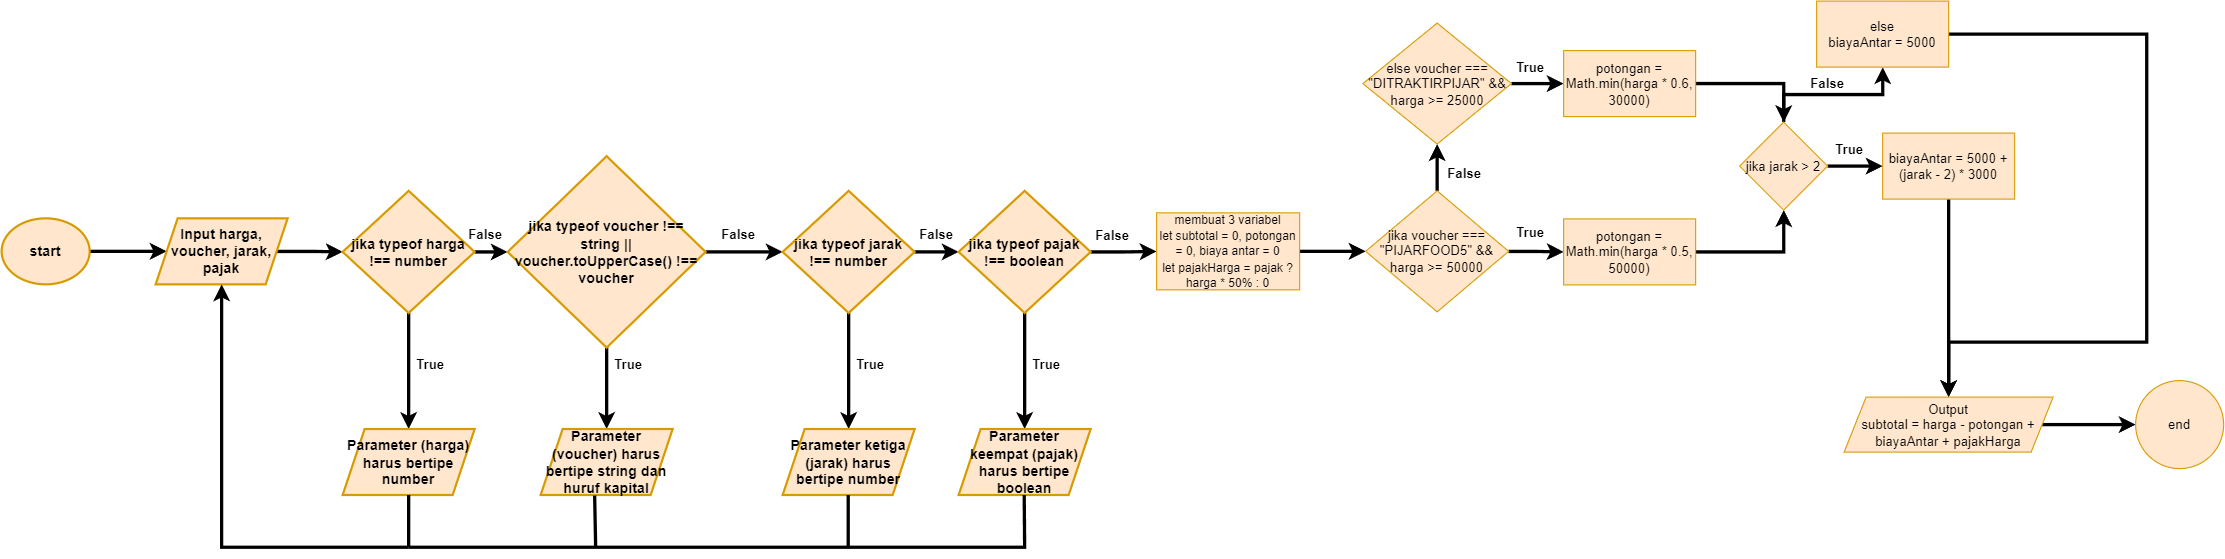

The diagram above was exported from draw.io. Its source (the exported page's mxGraphModel, read from the mxfile embedded in the PNG):
<mxGraphModel dx="1615" dy="792" grid="1" gridSize="10" guides="1" tooltips="1" connect="1" arrows="1" fold="1" page="1" pageScale="1" pageWidth="1000" pageHeight="562" math="0" shadow="0">
  <root>
    <mxCell id="WIyWlLk6GJQsqaUBKTNV-0" />
    <mxCell id="WIyWlLk6GJQsqaUBKTNV-1" parent="WIyWlLk6GJQsqaUBKTNV-0" />
    <mxCell id="KRTxZUxMW_7njvFQWpot-2" value="" style="edgeStyle=orthogonalEdgeStyle;rounded=0;orthogonalLoop=1;jettySize=auto;html=1;fontColor=default;fontSize=11;strokeWidth=3;strokeColor=#000000;" parent="WIyWlLk6GJQsqaUBKTNV-1" source="KRTxZUxMW_7njvFQWpot-0" target="KRTxZUxMW_7njvFQWpot-1" edge="1">
      <mxGeometry relative="1" as="geometry" />
    </mxCell>
    <mxCell id="KRTxZUxMW_7njvFQWpot-0" value="start" style="ellipse;whiteSpace=wrap;html=1;fillColor=#ffe6cc;strokeColor=#d79b00;strokeWidth=2;fontStyle=1;fontSize=13;" parent="WIyWlLk6GJQsqaUBKTNV-1" vertex="1">
      <mxGeometry x="20" y="251" width="80" height="60" as="geometry" />
    </mxCell>
    <mxCell id="KRTxZUxMW_7njvFQWpot-4" value="" style="edgeStyle=orthogonalEdgeStyle;rounded=0;orthogonalLoop=1;jettySize=auto;html=1;strokeWidth=3;strokeColor=#000000;" parent="WIyWlLk6GJQsqaUBKTNV-1" source="KRTxZUxMW_7njvFQWpot-1" target="KRTxZUxMW_7njvFQWpot-3" edge="1">
      <mxGeometry relative="1" as="geometry" />
    </mxCell>
    <mxCell id="KRTxZUxMW_7njvFQWpot-1" value="Input harga, voucher, jarak, pajak" style="shape=parallelogram;perimeter=parallelogramPerimeter;whiteSpace=wrap;html=1;fixedSize=1;fontSize=13;fillColor=#ffe6cc;strokeColor=#d79b00;strokeWidth=2;fontStyle=1;" parent="WIyWlLk6GJQsqaUBKTNV-1" vertex="1">
      <mxGeometry x="160" y="251" width="120" height="60" as="geometry" />
    </mxCell>
    <mxCell id="KRTxZUxMW_7njvFQWpot-8" value="" style="edgeStyle=orthogonalEdgeStyle;rounded=0;orthogonalLoop=1;jettySize=auto;html=1;strokeColor=#000000;strokeWidth=3;" parent="WIyWlLk6GJQsqaUBKTNV-1" source="KRTxZUxMW_7njvFQWpot-3" target="KRTxZUxMW_7njvFQWpot-5" edge="1">
      <mxGeometry relative="1" as="geometry" />
    </mxCell>
    <mxCell id="KRTxZUxMW_7njvFQWpot-22" value="" style="edgeStyle=orthogonalEdgeStyle;rounded=0;orthogonalLoop=1;jettySize=auto;html=1;strokeColor=#000000;strokeWidth=3;" parent="WIyWlLk6GJQsqaUBKTNV-1" source="KRTxZUxMW_7njvFQWpot-3" target="KRTxZUxMW_7njvFQWpot-21" edge="1">
      <mxGeometry relative="1" as="geometry" />
    </mxCell>
    <mxCell id="KRTxZUxMW_7njvFQWpot-3" value="jika typeof harga !== number" style="rhombus;whiteSpace=wrap;html=1;fontSize=13;fillColor=#ffe6cc;strokeColor=#d79b00;strokeWidth=2;fontStyle=1;" parent="WIyWlLk6GJQsqaUBKTNV-1" vertex="1">
      <mxGeometry x="330" y="226" width="120" height="111" as="geometry" />
    </mxCell>
    <mxCell id="KRTxZUxMW_7njvFQWpot-9" value="" style="edgeStyle=orthogonalEdgeStyle;rounded=0;orthogonalLoop=1;jettySize=auto;html=1;strokeColor=#000000;strokeWidth=3;" parent="WIyWlLk6GJQsqaUBKTNV-1" source="KRTxZUxMW_7njvFQWpot-5" target="KRTxZUxMW_7njvFQWpot-6" edge="1">
      <mxGeometry relative="1" as="geometry" />
    </mxCell>
    <mxCell id="KRTxZUxMW_7njvFQWpot-25" value="" style="edgeStyle=orthogonalEdgeStyle;rounded=0;orthogonalLoop=1;jettySize=auto;html=1;strokeColor=#000000;strokeWidth=3;" parent="WIyWlLk6GJQsqaUBKTNV-1" source="KRTxZUxMW_7njvFQWpot-5" target="KRTxZUxMW_7njvFQWpot-23" edge="1">
      <mxGeometry relative="1" as="geometry" />
    </mxCell>
    <mxCell id="KRTxZUxMW_7njvFQWpot-5" value="jika typeof voucher !== string || voucher.toUpperCase() !== voucher" style="rhombus;whiteSpace=wrap;html=1;fontSize=13;fillColor=#ffe6cc;strokeColor=#d79b00;strokeWidth=2;fontStyle=1;" parent="WIyWlLk6GJQsqaUBKTNV-1" vertex="1">
      <mxGeometry x="480" y="194.5" width="180" height="174" as="geometry" />
    </mxCell>
    <mxCell id="KRTxZUxMW_7njvFQWpot-10" value="" style="edgeStyle=orthogonalEdgeStyle;rounded=0;orthogonalLoop=1;jettySize=auto;html=1;strokeColor=#000000;strokeWidth=3;" parent="WIyWlLk6GJQsqaUBKTNV-1" source="KRTxZUxMW_7njvFQWpot-6" target="KRTxZUxMW_7njvFQWpot-7" edge="1">
      <mxGeometry relative="1" as="geometry" />
    </mxCell>
    <mxCell id="KRTxZUxMW_7njvFQWpot-29" value="" style="edgeStyle=orthogonalEdgeStyle;rounded=0;orthogonalLoop=1;jettySize=auto;html=1;strokeColor=#000000;strokeWidth=3;" parent="WIyWlLk6GJQsqaUBKTNV-1" source="KRTxZUxMW_7njvFQWpot-6" target="KRTxZUxMW_7njvFQWpot-28" edge="1">
      <mxGeometry relative="1" as="geometry" />
    </mxCell>
    <mxCell id="KRTxZUxMW_7njvFQWpot-6" value="jika typeof jarak !== number" style="rhombus;whiteSpace=wrap;html=1;fontSize=13;fillColor=#ffe6cc;strokeColor=#d79b00;strokeWidth=2;fontStyle=1;" parent="WIyWlLk6GJQsqaUBKTNV-1" vertex="1">
      <mxGeometry x="730" y="226" width="120" height="111" as="geometry" />
    </mxCell>
    <mxCell id="KRTxZUxMW_7njvFQWpot-32" value="" style="edgeStyle=orthogonalEdgeStyle;rounded=0;orthogonalLoop=1;jettySize=auto;html=1;strokeColor=#000000;strokeWidth=3;" parent="WIyWlLk6GJQsqaUBKTNV-1" source="KRTxZUxMW_7njvFQWpot-7" target="KRTxZUxMW_7njvFQWpot-31" edge="1">
      <mxGeometry relative="1" as="geometry" />
    </mxCell>
    <mxCell id="yGjK4I7xWaciO_NM302A-58" value="" style="edgeStyle=orthogonalEdgeStyle;rounded=0;orthogonalLoop=1;jettySize=auto;html=1;strokeColor=#000000;strokeWidth=3;" edge="1" parent="WIyWlLk6GJQsqaUBKTNV-1" source="KRTxZUxMW_7njvFQWpot-7" target="yGjK4I7xWaciO_NM302A-34">
      <mxGeometry relative="1" as="geometry" />
    </mxCell>
    <mxCell id="KRTxZUxMW_7njvFQWpot-7" value="jika typeof pajak !== boolean" style="rhombus;whiteSpace=wrap;html=1;fontSize=13;fillColor=#ffe6cc;strokeColor=#d79b00;strokeWidth=2;fontStyle=1;" parent="WIyWlLk6GJQsqaUBKTNV-1" vertex="1">
      <mxGeometry x="890" y="226" width="120" height="111" as="geometry" />
    </mxCell>
    <mxCell id="KRTxZUxMW_7njvFQWpot-21" value="Parameter (harga) harus bertipe number" style="shape=parallelogram;perimeter=parallelogramPerimeter;whiteSpace=wrap;html=1;fixedSize=1;fontSize=13;fillColor=#ffe6cc;strokeColor=#d79b00;strokeWidth=2;fontStyle=1;" parent="WIyWlLk6GJQsqaUBKTNV-1" vertex="1">
      <mxGeometry x="330" y="442.5" width="120" height="60" as="geometry" />
    </mxCell>
    <mxCell id="KRTxZUxMW_7njvFQWpot-23" value="Parameter (voucher) harus bertipe string dan huruf kapital" style="shape=parallelogram;perimeter=parallelogramPerimeter;whiteSpace=wrap;html=1;fixedSize=1;fontSize=13;fillColor=#ffe6cc;strokeColor=#d79b00;strokeWidth=2;fontStyle=1;" parent="WIyWlLk6GJQsqaUBKTNV-1" vertex="1">
      <mxGeometry x="510" y="442.5" width="120" height="60" as="geometry" />
    </mxCell>
    <mxCell id="KRTxZUxMW_7njvFQWpot-28" value="Parameter ketiga (jarak) harus bertipe number" style="shape=parallelogram;perimeter=parallelogramPerimeter;whiteSpace=wrap;html=1;fixedSize=1;fontSize=13;fillColor=#ffe6cc;strokeColor=#d79b00;strokeWidth=2;fontStyle=1;" parent="WIyWlLk6GJQsqaUBKTNV-1" vertex="1">
      <mxGeometry x="730" y="442.5" width="120" height="60" as="geometry" />
    </mxCell>
    <mxCell id="KRTxZUxMW_7njvFQWpot-31" value="Parameter keempat (pajak) harus bertipe boolean" style="shape=parallelogram;perimeter=parallelogramPerimeter;whiteSpace=wrap;html=1;fixedSize=1;fontSize=13;fillColor=#ffe6cc;strokeColor=#d79b00;strokeWidth=2;fontStyle=1;" parent="WIyWlLk6GJQsqaUBKTNV-1" vertex="1">
      <mxGeometry x="890" y="442.5" width="120" height="60" as="geometry" />
    </mxCell>
    <mxCell id="KRTxZUxMW_7njvFQWpot-35" value="" style="endArrow=none;html=1;rounded=0;entryX=0.5;entryY=1;entryDx=0;entryDy=0;strokeColor=#000000;strokeWidth=3;" parent="WIyWlLk6GJQsqaUBKTNV-1" target="KRTxZUxMW_7njvFQWpot-21" edge="1">
      <mxGeometry width="50" height="50" relative="1" as="geometry">
        <mxPoint x="390" y="550" as="sourcePoint" />
        <mxPoint x="430" y="502.5" as="targetPoint" />
      </mxGeometry>
    </mxCell>
    <mxCell id="KRTxZUxMW_7njvFQWpot-36" value="" style="endArrow=classic;html=1;rounded=0;strokeColor=#000000;strokeWidth=3;entryX=0.5;entryY=1;entryDx=0;entryDy=0;" parent="WIyWlLk6GJQsqaUBKTNV-1" edge="1" target="KRTxZUxMW_7njvFQWpot-1">
      <mxGeometry width="50" height="50" relative="1" as="geometry">
        <mxPoint x="390" y="550" as="sourcePoint" />
        <mxPoint x="1000" y="550" as="targetPoint" />
        <Array as="points">
          <mxPoint x="220" y="550" />
        </Array>
      </mxGeometry>
    </mxCell>
    <mxCell id="KRTxZUxMW_7njvFQWpot-39" value="" style="endArrow=none;html=1;rounded=0;strokeColor=#000000;strokeWidth=3;entryX=0.409;entryY=1.008;entryDx=0;entryDy=0;entryPerimeter=0;" parent="WIyWlLk6GJQsqaUBKTNV-1" target="KRTxZUxMW_7njvFQWpot-23" edge="1">
      <mxGeometry width="50" height="50" relative="1" as="geometry">
        <mxPoint x="560" y="549.5" as="sourcePoint" />
        <mxPoint x="560" y="510" as="targetPoint" />
      </mxGeometry>
    </mxCell>
    <mxCell id="KRTxZUxMW_7njvFQWpot-40" value="" style="endArrow=none;html=1;rounded=0;entryX=0.5;entryY=1;entryDx=0;entryDy=0;strokeColor=#000000;strokeWidth=3;" parent="WIyWlLk6GJQsqaUBKTNV-1" edge="1">
      <mxGeometry width="50" height="50" relative="1" as="geometry">
        <mxPoint x="789.6" y="549.5" as="sourcePoint" />
        <mxPoint x="789.6" y="502.5" as="targetPoint" />
      </mxGeometry>
    </mxCell>
    <mxCell id="KRTxZUxMW_7njvFQWpot-41" value="" style="endArrow=none;html=1;rounded=0;entryX=0.5;entryY=1;entryDx=0;entryDy=0;strokeColor=#000000;strokeWidth=3;" parent="WIyWlLk6GJQsqaUBKTNV-1" edge="1">
      <mxGeometry width="50" height="50" relative="1" as="geometry">
        <mxPoint x="390" y="550" as="sourcePoint" />
        <mxPoint x="949.6" y="502.5" as="targetPoint" />
        <Array as="points">
          <mxPoint x="950" y="550" />
        </Array>
      </mxGeometry>
    </mxCell>
    <mxCell id="KRTxZUxMW_7njvFQWpot-42" value="&lt;b&gt;False&lt;/b&gt;" style="text;html=1;strokeColor=none;fillColor=none;align=center;verticalAlign=middle;whiteSpace=wrap;rounded=0;" parent="WIyWlLk6GJQsqaUBKTNV-1" vertex="1">
      <mxGeometry x="430" y="251" width="60" height="30" as="geometry" />
    </mxCell>
    <mxCell id="KRTxZUxMW_7njvFQWpot-43" value="&lt;b&gt;False&lt;/b&gt;" style="text;html=1;strokeColor=none;fillColor=none;align=center;verticalAlign=middle;whiteSpace=wrap;rounded=0;" parent="WIyWlLk6GJQsqaUBKTNV-1" vertex="1">
      <mxGeometry x="660" y="251" width="60" height="30" as="geometry" />
    </mxCell>
    <mxCell id="KRTxZUxMW_7njvFQWpot-44" value="&lt;b&gt;False&lt;/b&gt;" style="text;html=1;strokeColor=none;fillColor=none;align=center;verticalAlign=middle;whiteSpace=wrap;rounded=0;" parent="WIyWlLk6GJQsqaUBKTNV-1" vertex="1">
      <mxGeometry x="840" y="251" width="60" height="30" as="geometry" />
    </mxCell>
    <mxCell id="KRTxZUxMW_7njvFQWpot-45" value="&lt;b&gt;True&lt;/b&gt;" style="text;html=1;strokeColor=none;fillColor=none;align=center;verticalAlign=middle;whiteSpace=wrap;rounded=0;" parent="WIyWlLk6GJQsqaUBKTNV-1" vertex="1">
      <mxGeometry x="380" y="368.5" width="60" height="30" as="geometry" />
    </mxCell>
    <mxCell id="KRTxZUxMW_7njvFQWpot-46" value="&lt;b&gt;True&lt;/b&gt;" style="text;html=1;strokeColor=none;fillColor=none;align=center;verticalAlign=middle;whiteSpace=wrap;rounded=0;" parent="WIyWlLk6GJQsqaUBKTNV-1" vertex="1">
      <mxGeometry x="560" y="368.5" width="60" height="30" as="geometry" />
    </mxCell>
    <mxCell id="KRTxZUxMW_7njvFQWpot-47" value="&lt;b&gt;True&lt;/b&gt;" style="text;html=1;strokeColor=none;fillColor=none;align=center;verticalAlign=middle;whiteSpace=wrap;rounded=0;" parent="WIyWlLk6GJQsqaUBKTNV-1" vertex="1">
      <mxGeometry x="780" y="368.5" width="60" height="30" as="geometry" />
    </mxCell>
    <mxCell id="KRTxZUxMW_7njvFQWpot-48" value="&lt;b&gt;True&lt;/b&gt;" style="text;html=1;strokeColor=none;fillColor=none;align=center;verticalAlign=middle;whiteSpace=wrap;rounded=0;" parent="WIyWlLk6GJQsqaUBKTNV-1" vertex="1">
      <mxGeometry x="940" y="368.5" width="60" height="30" as="geometry" />
    </mxCell>
    <mxCell id="yGjK4I7xWaciO_NM302A-31" value="&lt;b style=&quot;&quot;&gt;False&lt;/b&gt;" style="text;html=1;strokeColor=none;fillColor=none;align=center;verticalAlign=middle;whiteSpace=wrap;rounded=0;" vertex="1" parent="WIyWlLk6GJQsqaUBKTNV-1">
      <mxGeometry x="1000" y="251.5" width="60" height="30" as="geometry" />
    </mxCell>
    <mxCell id="yGjK4I7xWaciO_NM302A-60" value="" style="edgeStyle=orthogonalEdgeStyle;rounded=0;orthogonalLoop=1;jettySize=auto;html=1;strokeColor=#000000;strokeWidth=3;" edge="1" parent="WIyWlLk6GJQsqaUBKTNV-1" source="yGjK4I7xWaciO_NM302A-34" target="yGjK4I7xWaciO_NM302A-36">
      <mxGeometry relative="1" as="geometry" />
    </mxCell>
    <mxCell id="yGjK4I7xWaciO_NM302A-34" value="&lt;font style=&quot;font-size: 11px;&quot;&gt;membuat 3 variabel&lt;br&gt;let subtotal = 0, potongan = 0, biaya antar = 0&lt;br&gt;let pajakHarga = pajak ? harga * 50% : 0&lt;/font&gt;" style="rounded=0;whiteSpace=wrap;html=1;fillColor=#ffe6cc;strokeColor=#d79b00;" vertex="1" parent="WIyWlLk6GJQsqaUBKTNV-1">
      <mxGeometry x="1070" y="246" width="130" height="70" as="geometry" />
    </mxCell>
    <mxCell id="yGjK4I7xWaciO_NM302A-35" value="" style="edgeStyle=orthogonalEdgeStyle;rounded=0;orthogonalLoop=1;jettySize=auto;html=1;strokeColor=#000000;strokeWidth=3;" edge="1" parent="WIyWlLk6GJQsqaUBKTNV-1" source="yGjK4I7xWaciO_NM302A-36" target="yGjK4I7xWaciO_NM302A-40">
      <mxGeometry relative="1" as="geometry" />
    </mxCell>
    <mxCell id="yGjK4I7xWaciO_NM302A-61" value="" style="edgeStyle=orthogonalEdgeStyle;rounded=0;orthogonalLoop=1;jettySize=auto;html=1;strokeColor=#000000;strokeWidth=3;" edge="1" parent="WIyWlLk6GJQsqaUBKTNV-1" source="yGjK4I7xWaciO_NM302A-36" target="yGjK4I7xWaciO_NM302A-38">
      <mxGeometry relative="1" as="geometry" />
    </mxCell>
    <mxCell id="yGjK4I7xWaciO_NM302A-36" value="jika&amp;nbsp;voucher === &quot;PIJARFOOD5&quot; &amp;amp;&amp;amp; harga &amp;gt;= 50000" style="rhombus;whiteSpace=wrap;html=1;fillColor=#ffe6cc;strokeColor=#d79b00;rounded=0;" vertex="1" parent="WIyWlLk6GJQsqaUBKTNV-1">
      <mxGeometry x="1260" y="226" width="130" height="110" as="geometry" />
    </mxCell>
    <mxCell id="yGjK4I7xWaciO_NM302A-37" value="" style="edgeStyle=orthogonalEdgeStyle;rounded=0;orthogonalLoop=1;jettySize=auto;html=1;strokeColor=#000000;strokeWidth=3;" edge="1" parent="WIyWlLk6GJQsqaUBKTNV-1" source="yGjK4I7xWaciO_NM302A-38" target="yGjK4I7xWaciO_NM302A-42">
      <mxGeometry relative="1" as="geometry" />
    </mxCell>
    <mxCell id="yGjK4I7xWaciO_NM302A-38" value="else&amp;nbsp;voucher === &quot;DITRAKTIRPIJAR&quot; &amp;amp;&amp;amp; harga &amp;gt;= 25000" style="rhombus;whiteSpace=wrap;html=1;fillColor=#ffe6cc;strokeColor=#d79b00;rounded=0;" vertex="1" parent="WIyWlLk6GJQsqaUBKTNV-1">
      <mxGeometry x="1257.5" y="73.5" width="135" height="110" as="geometry" />
    </mxCell>
    <mxCell id="yGjK4I7xWaciO_NM302A-39" value="" style="edgeStyle=orthogonalEdgeStyle;rounded=0;orthogonalLoop=1;jettySize=auto;html=1;strokeColor=#000000;strokeWidth=3;" edge="1" parent="WIyWlLk6GJQsqaUBKTNV-1" source="yGjK4I7xWaciO_NM302A-40" target="yGjK4I7xWaciO_NM302A-45">
      <mxGeometry relative="1" as="geometry" />
    </mxCell>
    <mxCell id="yGjK4I7xWaciO_NM302A-40" value="potongan = Math.min(harga * 0.5, 50000)" style="whiteSpace=wrap;html=1;fillColor=#ffe6cc;strokeColor=#d79b00;rounded=0;" vertex="1" parent="WIyWlLk6GJQsqaUBKTNV-1">
      <mxGeometry x="1440" y="251.5" width="120" height="60" as="geometry" />
    </mxCell>
    <mxCell id="yGjK4I7xWaciO_NM302A-41" value="" style="edgeStyle=orthogonalEdgeStyle;rounded=0;orthogonalLoop=1;jettySize=auto;html=1;strokeColor=#000000;strokeWidth=3;" edge="1" parent="WIyWlLk6GJQsqaUBKTNV-1" source="yGjK4I7xWaciO_NM302A-42" target="yGjK4I7xWaciO_NM302A-45">
      <mxGeometry relative="1" as="geometry" />
    </mxCell>
    <mxCell id="yGjK4I7xWaciO_NM302A-42" value="potongan = Math.min(harga * 0.6, 30000)" style="whiteSpace=wrap;html=1;fillColor=#ffe6cc;strokeColor=#d79b00;rounded=0;" vertex="1" parent="WIyWlLk6GJQsqaUBKTNV-1">
      <mxGeometry x="1440" y="98.5" width="120" height="60" as="geometry" />
    </mxCell>
    <mxCell id="yGjK4I7xWaciO_NM302A-43" value="" style="edgeStyle=orthogonalEdgeStyle;rounded=0;orthogonalLoop=1;jettySize=auto;html=1;strokeColor=#000000;strokeWidth=3;" edge="1" parent="WIyWlLk6GJQsqaUBKTNV-1" source="yGjK4I7xWaciO_NM302A-45" target="yGjK4I7xWaciO_NM302A-47">
      <mxGeometry relative="1" as="geometry" />
    </mxCell>
    <mxCell id="yGjK4I7xWaciO_NM302A-44" value="" style="edgeStyle=orthogonalEdgeStyle;rounded=0;orthogonalLoop=1;jettySize=auto;html=1;strokeColor=#000000;strokeWidth=3;" edge="1" parent="WIyWlLk6GJQsqaUBKTNV-1" source="yGjK4I7xWaciO_NM302A-45" target="yGjK4I7xWaciO_NM302A-49">
      <mxGeometry relative="1" as="geometry" />
    </mxCell>
    <mxCell id="yGjK4I7xWaciO_NM302A-45" value="jika jarak &amp;gt; 2" style="rhombus;whiteSpace=wrap;html=1;fillColor=#ffe6cc;strokeColor=#d79b00;" vertex="1" parent="WIyWlLk6GJQsqaUBKTNV-1">
      <mxGeometry x="1600" y="163.5" width="80" height="80" as="geometry" />
    </mxCell>
    <mxCell id="yGjK4I7xWaciO_NM302A-46" value="" style="edgeStyle=orthogonalEdgeStyle;rounded=0;orthogonalLoop=1;jettySize=auto;html=1;strokeColor=#000000;strokeWidth=3;" edge="1" parent="WIyWlLk6GJQsqaUBKTNV-1" source="yGjK4I7xWaciO_NM302A-47" target="yGjK4I7xWaciO_NM302A-51">
      <mxGeometry relative="1" as="geometry" />
    </mxCell>
    <mxCell id="yGjK4I7xWaciO_NM302A-47" value="biayaAntar = 5000 + (jarak - 2) * 3000" style="whiteSpace=wrap;html=1;fillColor=#ffe6cc;strokeColor=#d79b00;" vertex="1" parent="WIyWlLk6GJQsqaUBKTNV-1">
      <mxGeometry x="1730" y="173.5" width="120" height="60" as="geometry" />
    </mxCell>
    <mxCell id="yGjK4I7xWaciO_NM302A-48" style="edgeStyle=orthogonalEdgeStyle;rounded=0;orthogonalLoop=1;jettySize=auto;html=1;exitX=1;exitY=0.5;exitDx=0;exitDy=0;entryX=0.5;entryY=0;entryDx=0;entryDy=0;strokeColor=#000000;strokeWidth=3;" edge="1" parent="WIyWlLk6GJQsqaUBKTNV-1" source="yGjK4I7xWaciO_NM302A-49" target="yGjK4I7xWaciO_NM302A-51">
      <mxGeometry relative="1" as="geometry">
        <mxPoint x="1800" y="403.5" as="targetPoint" />
        <Array as="points">
          <mxPoint x="1970" y="83.5" />
          <mxPoint x="1970" y="363.5" />
          <mxPoint x="1790" y="363.5" />
        </Array>
      </mxGeometry>
    </mxCell>
    <mxCell id="yGjK4I7xWaciO_NM302A-49" value="else&lt;br&gt;biayaAntar = 5000" style="whiteSpace=wrap;html=1;fillColor=#ffe6cc;strokeColor=#d79b00;" vertex="1" parent="WIyWlLk6GJQsqaUBKTNV-1">
      <mxGeometry x="1670" y="53.5" width="120" height="60" as="geometry" />
    </mxCell>
    <mxCell id="yGjK4I7xWaciO_NM302A-50" value="" style="edgeStyle=orthogonalEdgeStyle;rounded=0;orthogonalLoop=1;jettySize=auto;html=1;strokeColor=#000000;strokeWidth=3;" edge="1" parent="WIyWlLk6GJQsqaUBKTNV-1" source="yGjK4I7xWaciO_NM302A-51" target="yGjK4I7xWaciO_NM302A-52">
      <mxGeometry relative="1" as="geometry" />
    </mxCell>
    <mxCell id="yGjK4I7xWaciO_NM302A-51" value="Output&lt;br&gt;subtotal = harga - potongan + biayaAntar + pajakHarga" style="shape=parallelogram;perimeter=parallelogramPerimeter;whiteSpace=wrap;html=1;fixedSize=1;fillColor=#ffe6cc;strokeColor=#d79b00;" vertex="1" parent="WIyWlLk6GJQsqaUBKTNV-1">
      <mxGeometry x="1695" y="413.5" width="190" height="50" as="geometry" />
    </mxCell>
    <mxCell id="yGjK4I7xWaciO_NM302A-52" value="end" style="ellipse;whiteSpace=wrap;html=1;fillColor=#ffe6cc;strokeColor=#d79b00;" vertex="1" parent="WIyWlLk6GJQsqaUBKTNV-1">
      <mxGeometry x="1960" y="398.5" width="80" height="80" as="geometry" />
    </mxCell>
    <mxCell id="yGjK4I7xWaciO_NM302A-53" value="&lt;b style=&quot;&quot;&gt;True&lt;/b&gt;" style="text;html=1;strokeColor=none;fillColor=none;align=center;verticalAlign=middle;whiteSpace=wrap;rounded=0;" vertex="1" parent="WIyWlLk6GJQsqaUBKTNV-1">
      <mxGeometry x="1380" y="248.5" width="60" height="30" as="geometry" />
    </mxCell>
    <mxCell id="yGjK4I7xWaciO_NM302A-54" value="&lt;b style=&quot;&quot;&gt;False&lt;/b&gt;" style="text;html=1;strokeColor=none;fillColor=none;align=center;verticalAlign=middle;whiteSpace=wrap;rounded=0;" vertex="1" parent="WIyWlLk6GJQsqaUBKTNV-1">
      <mxGeometry x="1320" y="196" width="60" height="30" as="geometry" />
    </mxCell>
    <mxCell id="yGjK4I7xWaciO_NM302A-55" value="&lt;b style=&quot;&quot;&gt;True&lt;/b&gt;" style="text;html=1;strokeColor=none;fillColor=none;align=center;verticalAlign=middle;whiteSpace=wrap;rounded=0;" vertex="1" parent="WIyWlLk6GJQsqaUBKTNV-1">
      <mxGeometry x="1380" y="98.5" width="60" height="30" as="geometry" />
    </mxCell>
    <mxCell id="yGjK4I7xWaciO_NM302A-56" value="&lt;b style=&quot;&quot;&gt;True&lt;/b&gt;" style="text;html=1;strokeColor=none;fillColor=none;align=center;verticalAlign=middle;whiteSpace=wrap;rounded=0;" vertex="1" parent="WIyWlLk6GJQsqaUBKTNV-1">
      <mxGeometry x="1670" y="173.5" width="60" height="30" as="geometry" />
    </mxCell>
    <mxCell id="yGjK4I7xWaciO_NM302A-57" value="&lt;b style=&quot;&quot;&gt;False&lt;/b&gt;" style="text;html=1;strokeColor=none;fillColor=none;align=center;verticalAlign=middle;whiteSpace=wrap;rounded=0;" vertex="1" parent="WIyWlLk6GJQsqaUBKTNV-1">
      <mxGeometry x="1650" y="113.5" width="60" height="30" as="geometry" />
    </mxCell>
  </root>
</mxGraphModel>